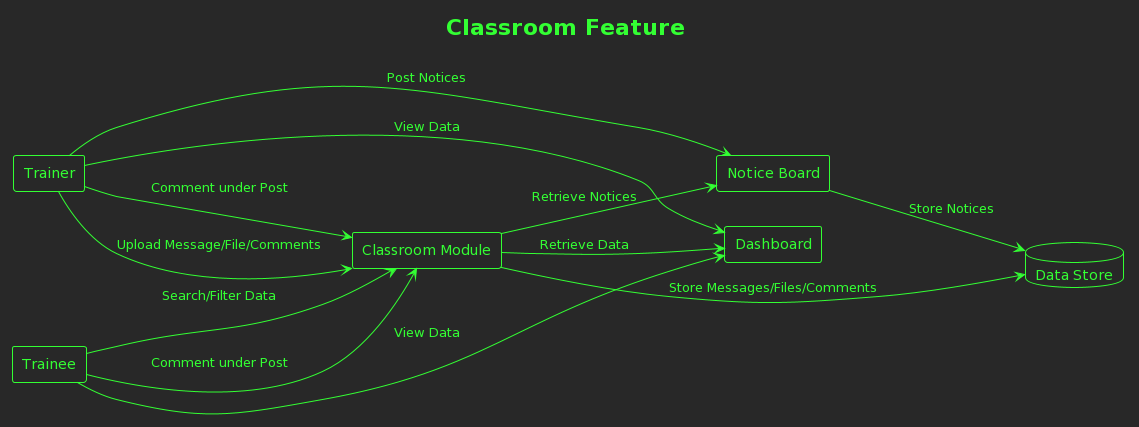

The diagram above was rendered by PlantUML. Its source (embedded in the PNG):
@startuml
!theme crt-green
title Classroom Feature
left to right direction

rectangle "Trainer" as Trainer
rectangle "Trainee" as Trainee
rectangle "Classroom Module" as ClassroomModule
rectangle "Dashboard" as Dashboard
rectangle "Notice Board" as NoticeBoard
database "Data Store" as DataStore

Trainer --> ClassroomModule : Upload Message/File/Comments
Trainee --> ClassroomModule : Search/Filter Data
Trainer --> NoticeBoard : Post Notices
Trainer --> Dashboard : View Data
Trainee --> Dashboard : View Data
Trainee --> ClassroomModule : Comment under Post
Trainer --> ClassroomModule : Comment under Post

ClassroomModule --> DataStore : Store Messages/Files/Comments
NoticeBoard --> DataStore : Store Notices
ClassroomModule --> Dashboard : Retrieve Data
ClassroomModule --> NoticeBoard : Retrieve Notices
@enduml